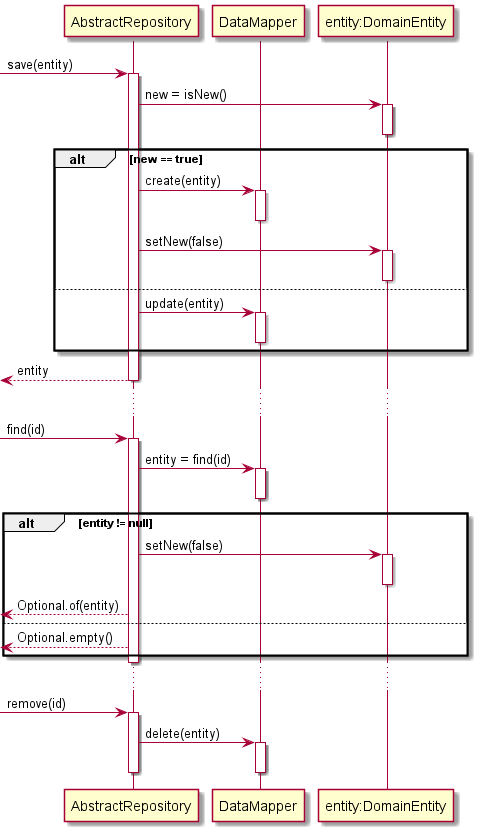

The diagram above was rendered by PlantUML. Its source (embedded in the PNG):
@startuml repository

participant "AbstractRepository" as repo
participant "DataMapper" as mapper
participant "entity:DomainEntity" as entity

[-> repo: save(entity)
activate repo
repo -> entity: new = isNew()
activate entity
deactivate entity
alt new == true
  repo -> mapper: create(entity)
  activate mapper
  deactivate mapper
  repo -> entity: setNew(false)
  activate entity
  deactivate entity
else
  repo -> mapper: update(entity)
  activate mapper
  deactivate mapper
end
[<-- repo: entity
deactivate repo

...

[-> repo: find(id)
activate repo
repo -> mapper: entity = find(id)
activate mapper
deactivate mapper
alt entity != null
  repo -> entity: setNew(false)
  activate entity
  deactivate entity
  [<-- repo: Optional.of(entity)
else
  [<-- repo: Optional.empty()
end
deactivate repo

...

[-> repo: remove(id)
activate repo
repo -> mapper: delete(entity)
activate mapper
deactivate mapper
deactivate repo

@enduml